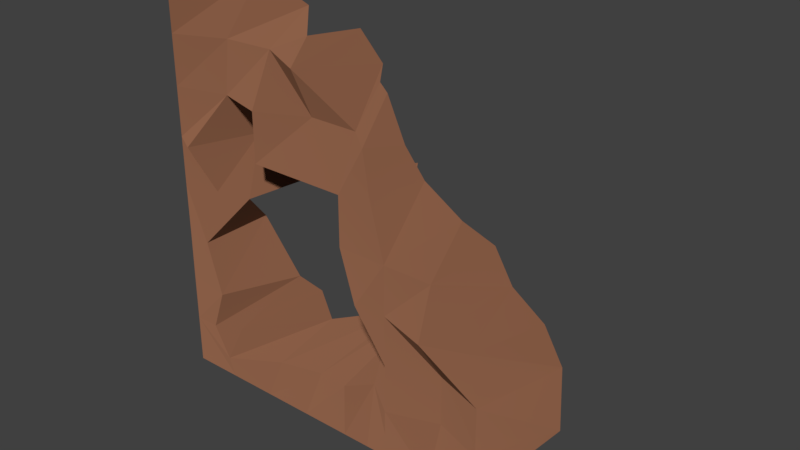# Source: stone_bg_TR.blend  (saved by Blender 2.79.0; exported with 4.5.12 LTS)
import bpy
from mathutils import Matrix  # noqa: F401  (used for matrix-valued properties, if any)

bpy.ops.wm.read_factory_settings(use_empty=True)
scene = bpy.context.scene
scene.name = 'Scene'

# ---- collections
col_collection_1 = bpy.data.collections.new('Collection 1'); scene.collection.children.link(col_collection_1)

# ---- materials (node trees are filled in below, after node groups)
mat_stone_002 = bpy.data.materials.new('Stone.002')
mat_stone_002.alpha_threshold = 0.0
mat_stone_002.use_transparent_shadow = False
mat_stone_002.roughness = 0.5

# ---- material node trees
mat_stone_002.use_nodes = True; mat_stone_002.node_tree.nodes.clear()
_N = mat_stone_002.node_tree.nodes; _L = mat_stone_002.node_tree.links
n0 = _N.new('ShaderNodeOutputMaterial'); n0.name = 'Material Output'; n0.location = (300, 300)
n1 = _N.new('ShaderNodeBsdfDiffuse'); n1.name = 'Diffuse BSDF'; n1.location = (10, 300)
n1.inputs[0].default_value = (0.2598, 0.1153, 0.06434, 1.0)
n1.inputs[1].default_value = 0.8333
_L.new(n1.outputs[0], n0.inputs[0])
n0.is_active_output = True

# ---- world
world_world = bpy.data.worlds.new('World'); scene.world = world_world
world_world.color = (0.05088, 0.05088, 0.05088)
world_world.use_sun_shadow = False
world_world.sun_shadow_jitter_overblur = 0.0
world_world.cycles.sampling_method = 'MANUAL'

# ---- meshes
me_plane_020 = bpy.data.meshes.new('Plane.020')
me_plane_020.from_pydata([(-1.0, -1.0, 0.0), (1.0, -1.0, 0.0), (-1.0, 1.0, 0.0), (-1.0, 0.0, 0.0), (0.0, -1.0, 0.0), (0.9354, -0.1019, -1.098), (-0.108, 0.8848, -1.671), (0.0, 0.0, 0.0), (-1.0, -0.5, 0.0), (0.5, -1.0, 0.0), (-0.5018, 0.8891, -2.267), (-1.0, 0.5, 0.0), (-0.5, -1.0, 0.0), (1.148, -0.4137, 0.0), (0.0, 0.5, -0.6978), (0.08701, -0.3701, -4.161), (-0.4947, 0.07121, -1.648), (0.5, 0.0, 0.0), (0.5, -0.5, -0.5265), (-0.5175, -0.5963, -2.47), (-0.5, 0.5, 0.0), (-1.0, -0.75, 0.0), (0.75, -1.0, 0.0), (-0.75, 1.015, -1.997), (-1.0, 0.25, 0.0), (-0.25, -1.0, 0.0), (1.043, -0.25, -0.9676), (0.0, 0.75, -1.772), (0.06388, -0.2135, -1.951), (-0.6694, -0.01392, -0.615), (0.25, 0.0, 0.0), (-0.9987, -0.25, 0.0), (0.25, -1.0, 0.0), (-0.25, 0.8654, -0.6329), (-1.0, 0.75, 0.0), (-0.75, -1.0, 0.0), (0.9638, -0.6621, 0.4371), (0.0, 0.25, 0.0), (0.02373, -0.557, -3.381), (-0.1452, 0.1129, -4.283), (0.7641, -8.677e-09, -1.191), (0.5, -0.25, 0.4711), (0.5, -0.75, -0.5265), (0.25, -0.5, 0.0), (0.75, -0.5, 0.0), (-0.4209, -0.7102, -2.261), (-0.5856, -0.5, -1.972), (-0.5, 0.75, -0.7428), (-0.5, 0.25, 0.0), (-0.7331, 0.5, -0.3937), (-0.25, 0.5, -0.6978), (0.5474, 0.25, -0.8422), (0.25, 0.5, -0.8308), (0.687, 0.1713, -1.052), (0.3069, 0.3357, -1.189), (0.1389, 0.6905, -0.9641), (-0.25, 0.25, 0.0), (-0.75, 0.25, -1.599), (-0.75, 0.75, -0.6406), (-0.1396, -0.6601, -3.658), (-0.75, -0.75, -0.4053), (-0.8374, -0.25, -2.126), (0.75, -0.75, 0.0), (0.25, -0.75, 0.0), (0.25, -0.25, 0.0), (0.6991, -0.25, 0.0), (-0.25, 0.75, 0.0), (0.1406, 0.0, 0.0), (0.1043, -0.4431, -0.7632), (0.1406, 0.5, 0.0), (0.1406, -1.0, 0.0), (0.1726, 0.2982, 0.0), (0.07812, 0.7165, -1.114), (0.07952, -0.5435, -1.24), (0.1112, -0.234, 0.2041), (-0.8345, -0.00697, -0.3079), (-0.7464, -0.5, 0.2806), (-0.8749, 0.25, 0.4273), (-0.04054, -0.7688, -0.293), (-0.8749, -0.75, 0.0), (-0.8393, -0.25, 0.2105), (-0.4609, -0.8227, -0.3254), (-0.2233, -0.7979, -0.5171), (-0.75, -0.8764, 0.1825), (0.25, -0.8764, 0.0), (0.07058, -0.7553, -0.8061), (-1.0, -1.639e-08, -2.25), (-1.0, -0.5, -2.25), (-1.0, 0.5, -2.25), (-1.0, -0.75, -2.25), (-1.0, 0.25, -2.25), (-0.9987, -0.25, -2.25), (-1.0, 0.75, -2.25)], [], [(66, 27, 6, 33), (39, 28, 7), (65, 26, 5, 40), (64, 41, 17, 30), (63, 42, 18, 43), (62, 36, 13, 44), (60, 45, 19, 46), (58, 47, 10, 23), (57, 48, 20, 49), (56, 37, 14, 50), (17, 40, 53, 51), (71, 54, 52, 69), (67, 30, 54, 71), (30, 17, 51, 54), (69, 52, 55, 72), (48, 56, 50, 20), (16, 39, 56, 48), (39, 7, 37, 56), (4, 70, 85, 78), (75, 29, 57, 77), (29, 16, 48, 57), (24, 77, 57, 49, 11), (34, 58, 23, 2), (49, 20, 47, 58), (81, 82, 59, 45), (82, 78, 38, 59), (79, 60, 46, 76), (83, 81, 45, 60), (80, 61, 29, 75), (76, 46, 61, 80), (42, 62, 44, 18), (22, 1, 36, 62), (32, 9, 42, 63, 84), (73, 63, 43, 68), (85, 84, 63, 73), (74, 64, 30, 67), (68, 43, 64, 74), (43, 18, 41, 64), (41, 65, 40, 17), (18, 44, 65, 41), (44, 13, 26, 65), (47, 66, 33, 10), (20, 50, 66, 47), (50, 14, 27, 66), (15, 68, 74, 28), (28, 74, 67, 7), (78, 85, 73, 38), (38, 73, 68, 15), (14, 69, 72, 27), (7, 67, 71, 37), (37, 71, 69, 14), (8, 76, 80, 31), (31, 80, 75, 3), (21, 79, 76, 8), (70, 32, 84, 85), (3, 75, 77, 24), (0, 35, 83, 60, 79, 21), (11, 49, 58, 34), (35, 12, 81, 83), (25, 4, 78, 82), (12, 25, 82, 81), (9, 22, 62, 42), (31, 3, 24, 11, 34, 2, 92, 88, 90, 86, 91, 87, 89, 0, 21, 8)])
me_plane_020.materials.append(mat_stone_002)
me_plane_020.use_remesh_preserve_volume = False
me_plane_020.use_remesh_preserve_attributes = False
me_plane_020.use_mirror_vertex_groups = False
me_plane_020.update()

# ---- objects
ob_plane_019 = bpy.data.objects.new('Plane.019', me_plane_020)

# ---- transforms, parenting, visibility, modifiers, constraints
ob_plane_019.location = (0.0, 0.0, 0.0)
ob_plane_019.rotation_euler = (1.571, -0.0, 0.0)
ob_plane_019.scale = (6.0, 6.0, 1.0)
ob_plane_019.lineart.crease_threshold = 0.0

# ---- collection membership
col_collection_1.objects.link(ob_plane_019)

# ---- scene / render settings (as saved in the file)
scene.frame_start = 1; scene.frame_end = 250; scene.frame_set(1)
scene.render.engine = 'BLENDER_EEVEE_NEXT'
scene.render.resolution_percentage = 50
scene.render.dither_intensity = 0.0
scene.cycles.use_denoising = False
scene.cycles.samples = 128
scene.cycles.sampling_pattern = 'TABULATED_SOBOL'
scene.cycles.use_adaptive_sampling = False
scene.cycles.use_light_tree = False
scene.cycles.blur_glossy = 0.0
scene.cycles.sample_clamp_indirect = 0.0
scene.view_settings.view_transform = 'Standard'
bpy.context.view_layer.update()

# ---- added for rendering (the .blend has no active camera and no usable light): camera, sun
cam_auto = bpy.data.cameras.new('AutoCamera')
cam_auto.lens = 50.0
cam_auto.sensor_width = 36.0
cam_auto.clip_end = 1000.0
ob_auto_camera = bpy.data.objects.new('AutoCamera', cam_auto)
scene.collection.objects.link(ob_auto_camera)
ob_auto_camera.location = (17.3728, -18.4094, 13.5883)
ob_auto_camera.rotation_euler = (1.09748, -7.21219e-08, 0.694738)
scene.camera = ob_auto_camera
light_auto_sun = bpy.data.lights.new('AutoSun', 'SUN')
light_auto_sun.energy = 3.0
light_auto_sun.angle = 0.0523599
ob_auto_sun = bpy.data.objects.new('AutoSun', light_auto_sun)
scene.collection.objects.link(ob_auto_sun)
ob_auto_sun.rotation_euler = (0.872665, 0.174533, 0.523599)
bpy.context.view_layer.update()
